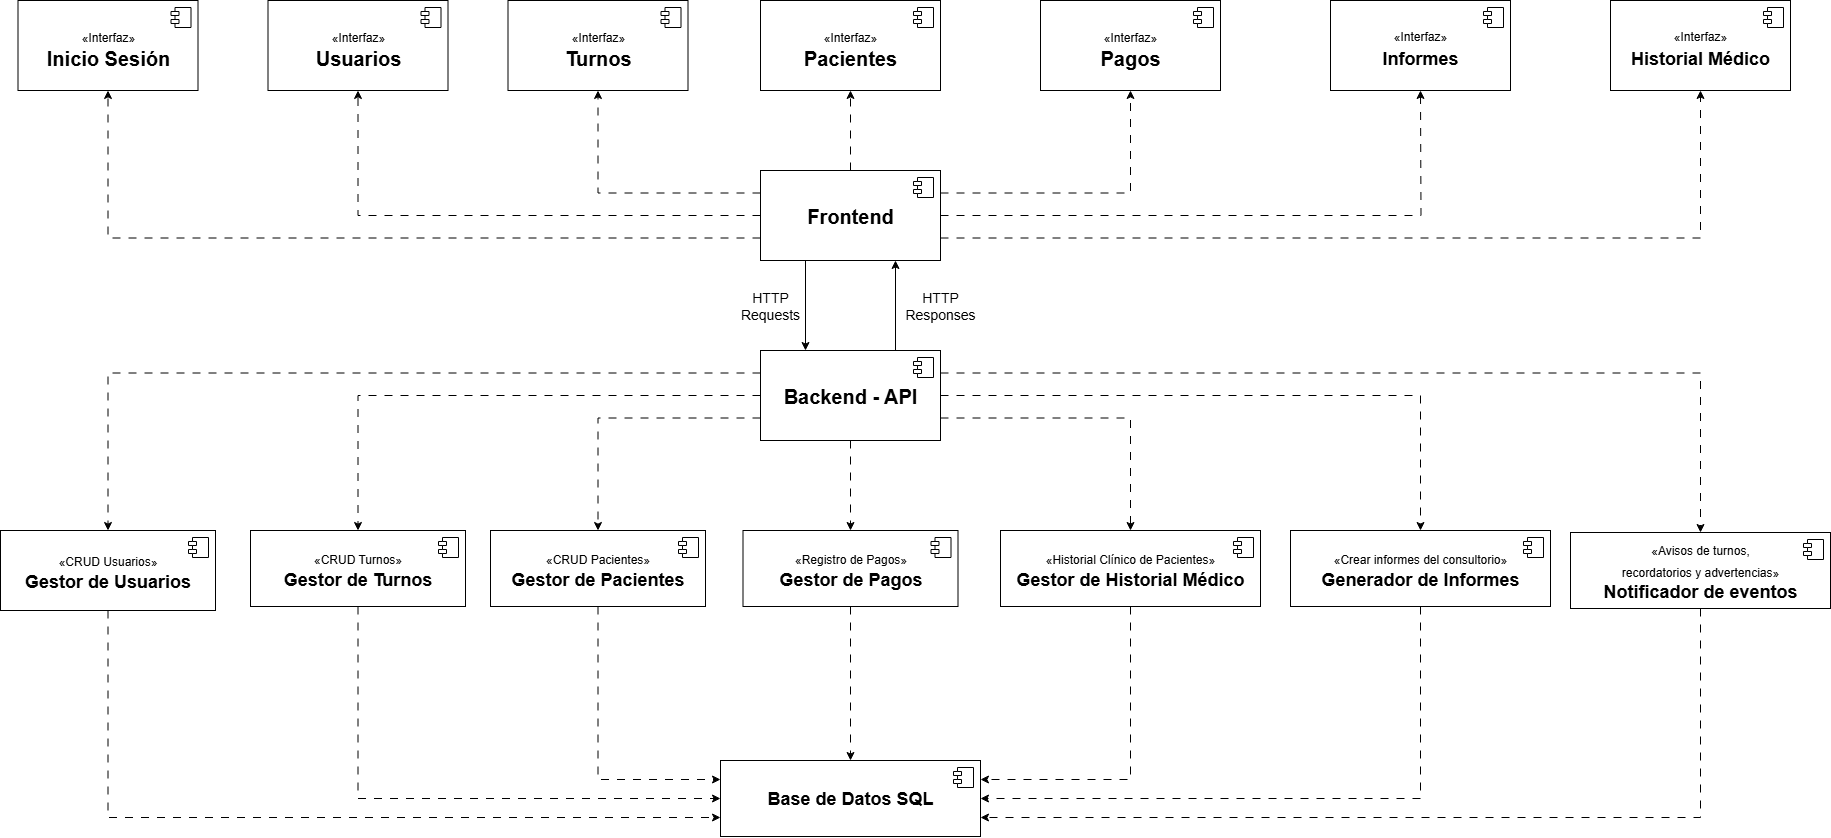

The diagram above was exported from draw.io. Its source (the exported page's mxGraphModel, read from the mxfile embedded in the PNG):
<mxGraphModel dx="3204" dy="2474" grid="1" gridSize="10" guides="1" tooltips="1" connect="1" arrows="1" fold="1" page="1" pageScale="1" pageWidth="827" pageHeight="1169" math="0" shadow="0">
  <root>
    <mxCell id="0" />
    <mxCell id="1" parent="0" />
    <mxCell id="2" style="edgeStyle=orthogonalEdgeStyle;rounded=0;orthogonalLoop=1;jettySize=auto;html=1;exitX=0.25;exitY=1;exitDx=0;exitDy=0;entryX=0.25;entryY=0;entryDx=0;entryDy=0;" edge="1" source="10" target="20" parent="1">
      <mxGeometry relative="1" as="geometry" />
    </mxCell>
    <mxCell id="3" style="edgeStyle=orthogonalEdgeStyle;rounded=0;orthogonalLoop=1;jettySize=auto;html=1;exitX=0;exitY=0.75;exitDx=0;exitDy=0;entryX=0.5;entryY=1;entryDx=0;entryDy=0;dashed=1;dashPattern=8 8;" edge="1" source="10" target="47" parent="1">
      <mxGeometry relative="1" as="geometry" />
    </mxCell>
    <mxCell id="4" style="edgeStyle=orthogonalEdgeStyle;rounded=0;orthogonalLoop=1;jettySize=auto;html=1;exitX=0;exitY=0.5;exitDx=0;exitDy=0;entryX=0.5;entryY=1;entryDx=0;entryDy=0;dashed=1;dashPattern=8 8;" edge="1" source="10" target="49" parent="1">
      <mxGeometry relative="1" as="geometry" />
    </mxCell>
    <mxCell id="5" style="edgeStyle=orthogonalEdgeStyle;rounded=0;orthogonalLoop=1;jettySize=auto;html=1;exitX=0;exitY=0.25;exitDx=0;exitDy=0;entryX=0.5;entryY=1;entryDx=0;entryDy=0;dashed=1;dashPattern=8 8;" edge="1" source="10" target="51" parent="1">
      <mxGeometry relative="1" as="geometry" />
    </mxCell>
    <mxCell id="6" style="edgeStyle=orthogonalEdgeStyle;rounded=0;orthogonalLoop=1;jettySize=auto;html=1;exitX=0.5;exitY=0;exitDx=0;exitDy=0;entryX=0.5;entryY=1;entryDx=0;entryDy=0;dashed=1;dashPattern=8 8;" edge="1" source="10" target="53" parent="1">
      <mxGeometry relative="1" as="geometry" />
    </mxCell>
    <mxCell id="7" style="edgeStyle=orthogonalEdgeStyle;rounded=0;orthogonalLoop=1;jettySize=auto;html=1;exitX=1;exitY=0.25;exitDx=0;exitDy=0;entryX=0.5;entryY=1;entryDx=0;entryDy=0;dashed=1;dashPattern=8 8;" edge="1" source="10" target="55" parent="1">
      <mxGeometry relative="1" as="geometry" />
    </mxCell>
    <mxCell id="8" style="edgeStyle=orthogonalEdgeStyle;rounded=0;orthogonalLoop=1;jettySize=auto;html=1;exitX=1;exitY=0.5;exitDx=0;exitDy=0;entryX=0.5;entryY=1;entryDx=0;entryDy=0;dashed=1;dashPattern=8 8;" edge="1" source="10" parent="1">
      <mxGeometry relative="1" as="geometry">
        <mxPoint x="970" y="-40" as="targetPoint" />
      </mxGeometry>
    </mxCell>
    <mxCell id="9" style="edgeStyle=orthogonalEdgeStyle;rounded=0;orthogonalLoop=1;jettySize=auto;html=1;exitX=1;exitY=0.75;exitDx=0;exitDy=0;entryX=0.5;entryY=1;entryDx=0;entryDy=0;dashed=1;dashPattern=8 8;" edge="1" source="10" target="57" parent="1">
      <mxGeometry relative="1" as="geometry" />
    </mxCell>
    <mxCell id="10" value="&lt;font style=&quot;font-size: 20px;&quot;&gt;&lt;b&gt;Frontend&lt;/b&gt;&lt;/font&gt;" style="html=1;dropTarget=0;whiteSpace=wrap;" vertex="1" parent="1">
      <mxGeometry x="310" y="40" width="180" height="90" as="geometry" />
    </mxCell>
    <mxCell id="11" value="" style="shape=module;jettyWidth=8;jettyHeight=4;" vertex="1" parent="10">
      <mxGeometry x="1" width="20" height="20" relative="1" as="geometry">
        <mxPoint x="-27" y="7" as="offset" />
      </mxGeometry>
    </mxCell>
    <mxCell id="12" style="edgeStyle=orthogonalEdgeStyle;rounded=0;orthogonalLoop=1;jettySize=auto;html=1;exitX=0.75;exitY=0;exitDx=0;exitDy=0;entryX=0.75;entryY=1;entryDx=0;entryDy=0;" edge="1" source="20" target="10" parent="1">
      <mxGeometry relative="1" as="geometry" />
    </mxCell>
    <mxCell id="13" style="edgeStyle=orthogonalEdgeStyle;rounded=0;orthogonalLoop=1;jettySize=auto;html=1;exitX=0;exitY=0.25;exitDx=0;exitDy=0;entryX=0.5;entryY=0;entryDx=0;entryDy=0;dashed=1;dashPattern=8 8;" edge="1" source="20" target="25" parent="1">
      <mxGeometry relative="1" as="geometry" />
    </mxCell>
    <mxCell id="14" style="edgeStyle=orthogonalEdgeStyle;rounded=0;orthogonalLoop=1;jettySize=auto;html=1;exitX=0;exitY=0.5;exitDx=0;exitDy=0;entryX=0.5;entryY=0;entryDx=0;entryDy=0;dashed=1;dashPattern=8 8;" edge="1" source="20" target="28" parent="1">
      <mxGeometry relative="1" as="geometry" />
    </mxCell>
    <mxCell id="15" style="edgeStyle=orthogonalEdgeStyle;rounded=0;orthogonalLoop=1;jettySize=auto;html=1;exitX=0;exitY=0.75;exitDx=0;exitDy=0;entryX=0.5;entryY=0;entryDx=0;entryDy=0;dashed=1;dashPattern=8 8;" edge="1" source="20" target="31" parent="1">
      <mxGeometry relative="1" as="geometry" />
    </mxCell>
    <mxCell id="16" style="edgeStyle=orthogonalEdgeStyle;rounded=0;orthogonalLoop=1;jettySize=auto;html=1;exitX=0.5;exitY=1;exitDx=0;exitDy=0;entryX=0.5;entryY=0;entryDx=0;entryDy=0;dashed=1;dashPattern=8 8;" edge="1" source="20" target="34" parent="1">
      <mxGeometry relative="1" as="geometry" />
    </mxCell>
    <mxCell id="17" style="edgeStyle=orthogonalEdgeStyle;rounded=0;orthogonalLoop=1;jettySize=auto;html=1;exitX=1;exitY=0.75;exitDx=0;exitDy=0;entryX=0.5;entryY=0;entryDx=0;entryDy=0;dashed=1;dashPattern=8 8;" edge="1" source="20" target="37" parent="1">
      <mxGeometry relative="1" as="geometry" />
    </mxCell>
    <mxCell id="18" style="edgeStyle=orthogonalEdgeStyle;rounded=0;orthogonalLoop=1;jettySize=auto;html=1;exitX=1;exitY=0.5;exitDx=0;exitDy=0;entryX=0.5;entryY=0;entryDx=0;entryDy=0;dashed=1;dashPattern=8 8;" edge="1" source="20" target="40" parent="1">
      <mxGeometry relative="1" as="geometry" />
    </mxCell>
    <mxCell id="19" style="edgeStyle=orthogonalEdgeStyle;rounded=0;orthogonalLoop=1;jettySize=auto;html=1;exitX=1;exitY=0.25;exitDx=0;exitDy=0;entryX=0.5;entryY=0;entryDx=0;entryDy=0;dashed=1;dashPattern=8 8;" edge="1" source="20" target="43" parent="1">
      <mxGeometry relative="1" as="geometry" />
    </mxCell>
    <mxCell id="20" value="&lt;font style=&quot;font-size: 20px;&quot;&gt;&lt;b&gt;Backend - API&lt;/b&gt;&lt;/font&gt;" style="html=1;dropTarget=0;whiteSpace=wrap;" vertex="1" parent="1">
      <mxGeometry x="310" y="220" width="180" height="90" as="geometry" />
    </mxCell>
    <mxCell id="21" value="" style="shape=module;jettyWidth=8;jettyHeight=4;" vertex="1" parent="20">
      <mxGeometry x="1" width="20" height="20" relative="1" as="geometry">
        <mxPoint x="-27" y="7" as="offset" />
      </mxGeometry>
    </mxCell>
    <mxCell id="22" value="&lt;font style=&quot;font-size: 14px;&quot;&gt;HTTP Requests&lt;/font&gt;" style="text;html=1;align=center;verticalAlign=middle;whiteSpace=wrap;rounded=0;" vertex="1" parent="1">
      <mxGeometry x="280" y="160" width="80" height="30" as="geometry" />
    </mxCell>
    <mxCell id="23" value="&lt;font style=&quot;font-size: 14px;&quot;&gt;HTTP Responses&lt;/font&gt;" style="text;html=1;align=center;verticalAlign=middle;whiteSpace=wrap;rounded=0;" vertex="1" parent="1">
      <mxGeometry x="450" y="160" width="80" height="30" as="geometry" />
    </mxCell>
    <mxCell id="24" style="edgeStyle=orthogonalEdgeStyle;rounded=0;orthogonalLoop=1;jettySize=auto;html=1;exitX=0.5;exitY=1;exitDx=0;exitDy=0;entryX=0;entryY=0.75;entryDx=0;entryDy=0;dashed=1;dashPattern=8 8;" edge="1" source="25" target="45" parent="1">
      <mxGeometry relative="1" as="geometry" />
    </mxCell>
    <mxCell id="25" value="&lt;font style=&quot;font-size: 18px;&quot;&gt;&lt;span style=&quot;font-size: 12px;&quot;&gt;«CRUD Usuarios»&lt;/span&gt;&lt;br style=&quot;font-size: 12px;&quot;&gt;&lt;b style=&quot;&quot;&gt;Gestor de Usuarios&lt;/b&gt;&lt;/font&gt;" style="html=1;dropTarget=0;whiteSpace=wrap;" vertex="1" parent="1">
      <mxGeometry x="-450" y="400" width="215" height="80" as="geometry" />
    </mxCell>
    <mxCell id="26" value="" style="shape=module;jettyWidth=8;jettyHeight=4;" vertex="1" parent="25">
      <mxGeometry x="1" width="20" height="20" relative="1" as="geometry">
        <mxPoint x="-27" y="7" as="offset" />
      </mxGeometry>
    </mxCell>
    <mxCell id="27" style="edgeStyle=orthogonalEdgeStyle;rounded=0;orthogonalLoop=1;jettySize=auto;html=1;exitX=0.5;exitY=1;exitDx=0;exitDy=0;entryX=0;entryY=0.5;entryDx=0;entryDy=0;dashed=1;dashPattern=8 8;" edge="1" source="28" target="45" parent="1">
      <mxGeometry relative="1" as="geometry" />
    </mxCell>
    <mxCell id="28" value="&lt;font style=&quot;font-size: 18px;&quot;&gt;&lt;span style=&quot;font-size: 12px;&quot;&gt;«CRUD Turnos»&lt;/span&gt;&lt;br style=&quot;font-size: 12px;&quot;&gt;&lt;b style=&quot;&quot;&gt;Gestor de Turnos&lt;/b&gt;&lt;/font&gt;" style="html=1;dropTarget=0;whiteSpace=wrap;" vertex="1" parent="1">
      <mxGeometry x="-200" y="400" width="215" height="76" as="geometry" />
    </mxCell>
    <mxCell id="29" value="" style="shape=module;jettyWidth=8;jettyHeight=4;" vertex="1" parent="28">
      <mxGeometry x="1" width="20" height="20" relative="1" as="geometry">
        <mxPoint x="-27" y="7" as="offset" />
      </mxGeometry>
    </mxCell>
    <mxCell id="30" style="edgeStyle=orthogonalEdgeStyle;rounded=0;orthogonalLoop=1;jettySize=auto;html=1;exitX=0.5;exitY=1;exitDx=0;exitDy=0;entryX=0;entryY=0.25;entryDx=0;entryDy=0;dashed=1;dashPattern=8 8;" edge="1" source="31" target="45" parent="1">
      <mxGeometry relative="1" as="geometry" />
    </mxCell>
    <mxCell id="31" value="&lt;font style=&quot;font-size: 18px;&quot;&gt;&lt;span style=&quot;font-size: 12px;&quot;&gt;«CRUD Pacientes»&lt;/span&gt;&lt;br style=&quot;font-size: 12px;&quot;&gt;&lt;b style=&quot;&quot;&gt;Gestor de Pacientes&lt;/b&gt;&lt;/font&gt;" style="html=1;dropTarget=0;whiteSpace=wrap;" vertex="1" parent="1">
      <mxGeometry x="40" y="400" width="215" height="76" as="geometry" />
    </mxCell>
    <mxCell id="32" value="" style="shape=module;jettyWidth=8;jettyHeight=4;" vertex="1" parent="31">
      <mxGeometry x="1" width="20" height="20" relative="1" as="geometry">
        <mxPoint x="-27" y="7" as="offset" />
      </mxGeometry>
    </mxCell>
    <mxCell id="33" style="edgeStyle=orthogonalEdgeStyle;rounded=0;orthogonalLoop=1;jettySize=auto;html=1;exitX=0.5;exitY=1;exitDx=0;exitDy=0;entryX=0.5;entryY=0;entryDx=0;entryDy=0;dashed=1;dashPattern=8 8;" edge="1" source="34" target="45" parent="1">
      <mxGeometry relative="1" as="geometry" />
    </mxCell>
    <mxCell id="34" value="&lt;font style=&quot;font-size: 18px;&quot;&gt;&lt;span style=&quot;font-size: 12px;&quot;&gt;«Registro de Pagos»&lt;/span&gt;&lt;br style=&quot;font-size: 12px;&quot;&gt;&lt;b style=&quot;&quot;&gt;Gestor de Pagos&lt;/b&gt;&lt;/font&gt;" style="html=1;dropTarget=0;whiteSpace=wrap;" vertex="1" parent="1">
      <mxGeometry x="292.5" y="400" width="215" height="76" as="geometry" />
    </mxCell>
    <mxCell id="35" value="" style="shape=module;jettyWidth=8;jettyHeight=4;" vertex="1" parent="34">
      <mxGeometry x="1" width="20" height="20" relative="1" as="geometry">
        <mxPoint x="-27" y="7" as="offset" />
      </mxGeometry>
    </mxCell>
    <mxCell id="36" style="edgeStyle=orthogonalEdgeStyle;rounded=0;orthogonalLoop=1;jettySize=auto;html=1;exitX=0.5;exitY=1;exitDx=0;exitDy=0;entryX=1;entryY=0.25;entryDx=0;entryDy=0;dashed=1;dashPattern=8 8;" edge="1" source="37" target="45" parent="1">
      <mxGeometry relative="1" as="geometry" />
    </mxCell>
    <mxCell id="37" value="&lt;font style=&quot;font-size: 18px;&quot;&gt;&lt;span style=&quot;font-size: 12px;&quot;&gt;«Historial Clínico de Pacientes»&lt;/span&gt;&lt;br style=&quot;font-size: 12px;&quot;&gt;&lt;b style=&quot;&quot;&gt;Gestor de Historial Médico&lt;/b&gt;&lt;/font&gt;" style="html=1;dropTarget=0;whiteSpace=wrap;" vertex="1" parent="1">
      <mxGeometry x="550" y="400" width="260" height="76" as="geometry" />
    </mxCell>
    <mxCell id="38" value="" style="shape=module;jettyWidth=8;jettyHeight=4;" vertex="1" parent="37">
      <mxGeometry x="1" width="20" height="20" relative="1" as="geometry">
        <mxPoint x="-27" y="7" as="offset" />
      </mxGeometry>
    </mxCell>
    <mxCell id="39" style="edgeStyle=orthogonalEdgeStyle;rounded=0;orthogonalLoop=1;jettySize=auto;html=1;exitX=0.5;exitY=1;exitDx=0;exitDy=0;entryX=1;entryY=0.5;entryDx=0;entryDy=0;dashed=1;dashPattern=8 8;" edge="1" source="40" target="45" parent="1">
      <mxGeometry relative="1" as="geometry" />
    </mxCell>
    <mxCell id="40" value="&lt;font style=&quot;font-size: 18px;&quot;&gt;&lt;span style=&quot;font-size: 12px;&quot;&gt;«Crear informes del consultorio»&lt;/span&gt;&lt;br style=&quot;font-size: 12px;&quot;&gt;&lt;b style=&quot;&quot;&gt;Generador de Informes&lt;/b&gt;&lt;/font&gt;" style="html=1;dropTarget=0;whiteSpace=wrap;" vertex="1" parent="1">
      <mxGeometry x="840" y="400" width="260" height="76" as="geometry" />
    </mxCell>
    <mxCell id="41" value="" style="shape=module;jettyWidth=8;jettyHeight=4;" vertex="1" parent="40">
      <mxGeometry x="1" width="20" height="20" relative="1" as="geometry">
        <mxPoint x="-27" y="7" as="offset" />
      </mxGeometry>
    </mxCell>
    <mxCell id="42" style="edgeStyle=orthogonalEdgeStyle;rounded=0;orthogonalLoop=1;jettySize=auto;html=1;exitX=0.5;exitY=1;exitDx=0;exitDy=0;entryX=1;entryY=0.75;entryDx=0;entryDy=0;dashed=1;dashPattern=8 8;" edge="1" source="43" target="45" parent="1">
      <mxGeometry relative="1" as="geometry" />
    </mxCell>
    <mxCell id="43" value="&lt;font style=&quot;font-size: 18px;&quot;&gt;&lt;span style=&quot;font-size: 12px;&quot;&gt;«Avisos de turnos, &lt;br&gt;recordatorios y advertencias»&lt;/span&gt;&lt;br style=&quot;font-size: 12px;&quot;&gt;&lt;b style=&quot;&quot;&gt;Notificador de eventos&lt;/b&gt;&lt;/font&gt;" style="html=1;dropTarget=0;whiteSpace=wrap;" vertex="1" parent="1">
      <mxGeometry x="1120" y="402" width="260" height="76" as="geometry" />
    </mxCell>
    <mxCell id="44" value="" style="shape=module;jettyWidth=8;jettyHeight=4;" vertex="1" parent="43">
      <mxGeometry x="1" width="20" height="20" relative="1" as="geometry">
        <mxPoint x="-27" y="7" as="offset" />
      </mxGeometry>
    </mxCell>
    <mxCell id="45" value="&lt;font style=&quot;font-size: 18px;&quot;&gt;&lt;b style=&quot;&quot;&gt;Base de Datos SQL&lt;/b&gt;&lt;/font&gt;" style="html=1;dropTarget=0;whiteSpace=wrap;" vertex="1" parent="1">
      <mxGeometry x="270" y="630" width="260" height="76" as="geometry" />
    </mxCell>
    <mxCell id="46" value="" style="shape=module;jettyWidth=8;jettyHeight=4;" vertex="1" parent="45">
      <mxGeometry x="1" width="20" height="20" relative="1" as="geometry">
        <mxPoint x="-27" y="7" as="offset" />
      </mxGeometry>
    </mxCell>
    <mxCell id="47" value="&lt;font style=&quot;font-size: 20px;&quot;&gt;&lt;span style=&quot;font-size: 12px;&quot;&gt;«Interfaz»&lt;/span&gt;&lt;br style=&quot;font-size: 12px;&quot;&gt;&lt;b&gt;Inicio Sesión&lt;/b&gt;&lt;/font&gt;" style="html=1;dropTarget=0;whiteSpace=wrap;" vertex="1" parent="1">
      <mxGeometry x="-432.5" y="-130" width="180" height="90" as="geometry" />
    </mxCell>
    <mxCell id="48" value="" style="shape=module;jettyWidth=8;jettyHeight=4;" vertex="1" parent="47">
      <mxGeometry x="1" width="20" height="20" relative="1" as="geometry">
        <mxPoint x="-27" y="7" as="offset" />
      </mxGeometry>
    </mxCell>
    <mxCell id="49" value="&lt;font style=&quot;font-size: 20px;&quot;&gt;&lt;span style=&quot;font-size: 12px;&quot;&gt;«Interfaz»&lt;/span&gt;&lt;br style=&quot;font-size: 12px;&quot;&gt;&lt;b&gt;Usuarios&lt;/b&gt;&lt;/font&gt;" style="html=1;dropTarget=0;whiteSpace=wrap;" vertex="1" parent="1">
      <mxGeometry x="-182.5" y="-130" width="180" height="90" as="geometry" />
    </mxCell>
    <mxCell id="50" value="" style="shape=module;jettyWidth=8;jettyHeight=4;" vertex="1" parent="49">
      <mxGeometry x="1" width="20" height="20" relative="1" as="geometry">
        <mxPoint x="-27" y="7" as="offset" />
      </mxGeometry>
    </mxCell>
    <mxCell id="51" value="&lt;font style=&quot;font-size: 20px;&quot;&gt;&lt;span style=&quot;font-size: 12px;&quot;&gt;«Interfaz»&lt;/span&gt;&lt;br style=&quot;font-size: 12px;&quot;&gt;&lt;b&gt;Turnos&lt;/b&gt;&lt;/font&gt;" style="html=1;dropTarget=0;whiteSpace=wrap;" vertex="1" parent="1">
      <mxGeometry x="57.5" y="-130" width="180" height="90" as="geometry" />
    </mxCell>
    <mxCell id="52" value="" style="shape=module;jettyWidth=8;jettyHeight=4;" vertex="1" parent="51">
      <mxGeometry x="1" width="20" height="20" relative="1" as="geometry">
        <mxPoint x="-27" y="7" as="offset" />
      </mxGeometry>
    </mxCell>
    <mxCell id="53" value="&lt;font style=&quot;font-size: 20px;&quot;&gt;&lt;span style=&quot;font-size: 12px;&quot;&gt;«Interfaz»&lt;/span&gt;&lt;br style=&quot;font-size: 12px;&quot;&gt;&lt;b&gt;Pacientes&lt;/b&gt;&lt;/font&gt;" style="html=1;dropTarget=0;whiteSpace=wrap;" vertex="1" parent="1">
      <mxGeometry x="310" y="-130" width="180" height="90" as="geometry" />
    </mxCell>
    <mxCell id="54" value="" style="shape=module;jettyWidth=8;jettyHeight=4;" vertex="1" parent="53">
      <mxGeometry x="1" width="20" height="20" relative="1" as="geometry">
        <mxPoint x="-27" y="7" as="offset" />
      </mxGeometry>
    </mxCell>
    <mxCell id="55" value="&lt;font style=&quot;font-size: 20px;&quot;&gt;&lt;span style=&quot;font-size: 12px;&quot;&gt;«Interfaz»&lt;/span&gt;&lt;br style=&quot;font-size: 12px;&quot;&gt;&lt;b&gt;Pagos&lt;/b&gt;&lt;/font&gt;" style="html=1;dropTarget=0;whiteSpace=wrap;" vertex="1" parent="1">
      <mxGeometry x="590" y="-130" width="180" height="90" as="geometry" />
    </mxCell>
    <mxCell id="56" value="" style="shape=module;jettyWidth=8;jettyHeight=4;" vertex="1" parent="55">
      <mxGeometry x="1" width="20" height="20" relative="1" as="geometry">
        <mxPoint x="-27" y="7" as="offset" />
      </mxGeometry>
    </mxCell>
    <mxCell id="57" value="&lt;font style=&quot;font-size: 20px;&quot;&gt;&lt;span style=&quot;font-size: 12px;&quot;&gt;«Interfaz»&lt;/span&gt;&lt;br style=&quot;font-size: 12px;&quot;&gt;&lt;b style=&quot;font-size: 18px;&quot;&gt;Historial Médico&lt;/b&gt;&lt;/font&gt;" style="html=1;dropTarget=0;whiteSpace=wrap;" vertex="1" parent="1">
      <mxGeometry x="1160" y="-130" width="180" height="90" as="geometry" />
    </mxCell>
    <mxCell id="58" value="" style="shape=module;jettyWidth=8;jettyHeight=4;" vertex="1" parent="57">
      <mxGeometry x="1" width="20" height="20" relative="1" as="geometry">
        <mxPoint x="-27" y="7" as="offset" />
      </mxGeometry>
    </mxCell>
    <mxCell id="59" value="&lt;font style=&quot;font-size: 20px;&quot;&gt;&lt;span style=&quot;font-size: 12px;&quot;&gt;«Interfaz»&lt;/span&gt;&lt;br style=&quot;font-size: 12px;&quot;&gt;&lt;b style=&quot;font-size: 18px;&quot;&gt;Informes&lt;/b&gt;&lt;/font&gt;" style="html=1;dropTarget=0;whiteSpace=wrap;" vertex="1" parent="1">
      <mxGeometry x="880" y="-130" width="180" height="90" as="geometry" />
    </mxCell>
    <mxCell id="60" value="" style="shape=module;jettyWidth=8;jettyHeight=4;" vertex="1" parent="59">
      <mxGeometry x="1" width="20" height="20" relative="1" as="geometry">
        <mxPoint x="-27" y="7" as="offset" />
      </mxGeometry>
    </mxCell>
  </root>
</mxGraphModel>